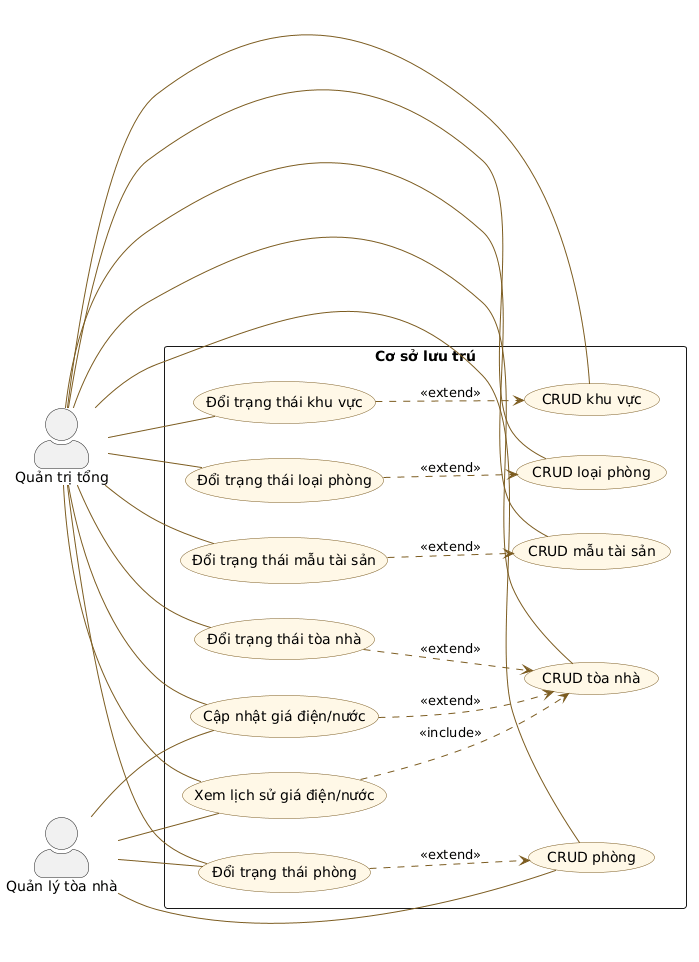

The diagram above was rendered by PlantUML. Its source (embedded in the PNG):
@startuml StayHub_Admin_Web_02_CoSoLuuTru
left to right direction
skinparam packageStyle rectangle
skinparam actorStyle awesome
skinparam usecase {
  BackgroundColor #FFF8E7
  BorderColor #7C5C20
  ArrowColor #7C5C20
}

actor "Quản trị tổng" as SuperAdmin
actor "Quản lý tòa nhà" as BuildingManager

rectangle "Cơ sở lưu trú" {
  usecase "CRUD khu vực" as Regions
  usecase "Đổi trạng thái khu vực" as RegionStatus
  usecase "CRUD tòa nhà" as Buildings
  usecase "Đổi trạng thái tòa nhà" as BuildingStatus
  usecase "Cập nhật giá điện/nước" as UtilityPrices
  usecase "Xem lịch sử giá điện/nước" as UtilityHistory
  usecase "CRUD loại phòng" as RoomTypes
  usecase "Đổi trạng thái loại phòng" as RoomTypeStatus
  usecase "CRUD phòng" as Rooms
  usecase "Đổi trạng thái phòng" as RoomStatus
  usecase "CRUD mẫu tài sản" as AssetTemplates
  usecase "Đổi trạng thái mẫu tài sản" as AssetStatus
}

SuperAdmin -- Regions
SuperAdmin -- RegionStatus
SuperAdmin -- Buildings
SuperAdmin -- BuildingStatus
SuperAdmin -- UtilityPrices
SuperAdmin -- UtilityHistory
SuperAdmin -- RoomTypes
SuperAdmin -- RoomTypeStatus
SuperAdmin -- Rooms
SuperAdmin -- RoomStatus
SuperAdmin -- AssetTemplates
SuperAdmin -- AssetStatus

BuildingManager -- Rooms
BuildingManager -- RoomStatus
BuildingManager -- UtilityPrices
BuildingManager -- UtilityHistory

RegionStatus ..> Regions : <<extend>>
BuildingStatus ..> Buildings : <<extend>>
UtilityPrices ..> Buildings : <<extend>>
UtilityHistory ..> Buildings : <<include>>
RoomTypeStatus ..> RoomTypes : <<extend>>
RoomStatus ..> Rooms : <<extend>>
AssetStatus ..> AssetTemplates : <<extend>>
@enduml